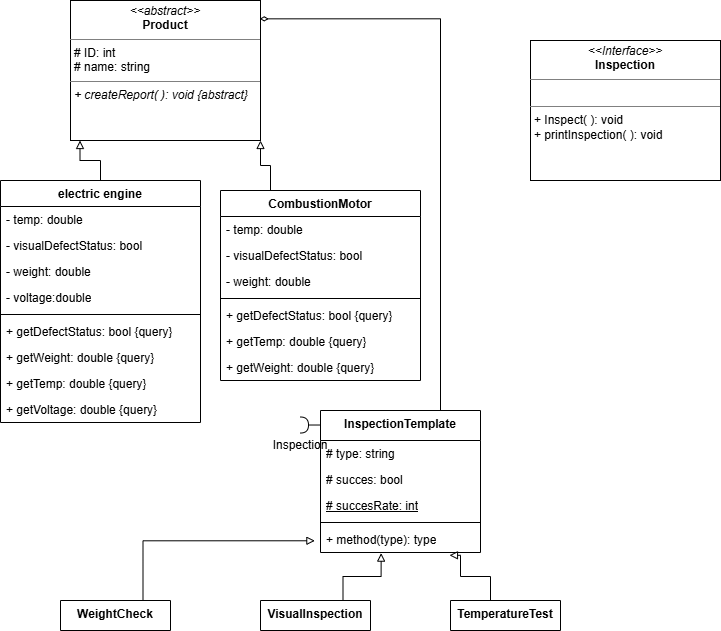

The diagram above was exported from draw.io. Its source (the exported page's mxGraphModel, read from the mxfile embedded in the PNG):
<mxGraphModel dx="579" dy="664" grid="1" gridSize="10" guides="1" tooltips="1" connect="1" arrows="1" fold="1" page="1" pageScale="1" pageWidth="827" pageHeight="1169" math="0" shadow="0">
  <root>
    <mxCell id="0" />
    <mxCell id="1" parent="0" />
    <mxCell id="AU3VpLX6mtE13UNivJvu-66" edge="1" parent="1" source="AU3VpLX6mtE13UNivJvu-1" style="edgeStyle=orthogonalEdgeStyle;rounded=0;orthogonalLoop=1;jettySize=auto;html=1;exitX=0.25;exitY=0;exitDx=0;exitDy=0;entryX=1;entryY=1;entryDx=0;entryDy=0;endArrow=block;endFill=0;" target="AU3VpLX6mtE13UNivJvu-6">
      <mxGeometry relative="1" as="geometry" />
    </mxCell>
    <mxCell id="AU3VpLX6mtE13UNivJvu-1" parent="1" style="swimlane;fontStyle=1;align=center;verticalAlign=top;childLayout=stackLayout;horizontal=1;startSize=26;horizontalStack=0;resizeParent=1;resizeParentMax=0;resizeLast=0;collapsible=1;marginBottom=0;whiteSpace=wrap;html=1;" value="CombustionMotor" vertex="1">
      <mxGeometry height="190" width="200" x="300" y="260" as="geometry" />
    </mxCell>
    <mxCell id="AU3VpLX6mtE13UNivJvu-2" parent="AU3VpLX6mtE13UNivJvu-1" style="text;strokeColor=none;fillColor=none;align=left;verticalAlign=top;spacingLeft=4;spacingRight=4;overflow=hidden;rotatable=0;points=[[0,0.5],[1,0.5]];portConstraint=eastwest;whiteSpace=wrap;html=1;" value="- temp: double" vertex="1">
      <mxGeometry height="26" width="200" y="26" as="geometry" />
    </mxCell>
    <mxCell id="AU3VpLX6mtE13UNivJvu-8" parent="AU3VpLX6mtE13UNivJvu-1" style="text;strokeColor=none;fillColor=none;align=left;verticalAlign=top;spacingLeft=4;spacingRight=4;overflow=hidden;rotatable=0;points=[[0,0.5],[1,0.5]];portConstraint=eastwest;whiteSpace=wrap;html=1;" value="- visualDefectStatus: bool" vertex="1">
      <mxGeometry height="26" width="200" y="52" as="geometry" />
    </mxCell>
    <mxCell id="AU3VpLX6mtE13UNivJvu-7" parent="AU3VpLX6mtE13UNivJvu-1" style="text;strokeColor=none;fillColor=none;align=left;verticalAlign=top;spacingLeft=4;spacingRight=4;overflow=hidden;rotatable=0;points=[[0,0.5],[1,0.5]];portConstraint=eastwest;whiteSpace=wrap;html=1;" value="- weight: double" vertex="1">
      <mxGeometry height="26" width="200" y="78" as="geometry" />
    </mxCell>
    <mxCell id="AU3VpLX6mtE13UNivJvu-3" parent="AU3VpLX6mtE13UNivJvu-1" style="line;strokeWidth=1;fillColor=none;align=left;verticalAlign=middle;spacingTop=-1;spacingLeft=3;spacingRight=3;rotatable=0;labelPosition=right;points=[];portConstraint=eastwest;strokeColor=inherit;" value="" vertex="1">
      <mxGeometry height="8" width="200" y="104" as="geometry" />
    </mxCell>
    <mxCell id="AU3VpLX6mtE13UNivJvu-74" parent="AU3VpLX6mtE13UNivJvu-1" style="text;strokeColor=none;fillColor=none;align=left;verticalAlign=top;spacingLeft=4;spacingRight=4;overflow=hidden;rotatable=0;points=[[0,0.5],[1,0.5]];portConstraint=eastwest;whiteSpace=wrap;html=1;" value="+ getDefectStatus: bool {query}" vertex="1">
      <mxGeometry height="26" width="200" y="112" as="geometry" />
    </mxCell>
    <mxCell id="AU3VpLX6mtE13UNivJvu-76" parent="AU3VpLX6mtE13UNivJvu-1" style="text;strokeColor=none;fillColor=none;align=left;verticalAlign=top;spacingLeft=4;spacingRight=4;overflow=hidden;rotatable=0;points=[[0,0.5],[1,0.5]];portConstraint=eastwest;whiteSpace=wrap;html=1;" value="+ getTemp: double {query}" vertex="1">
      <mxGeometry height="26" width="200" y="138" as="geometry" />
    </mxCell>
    <mxCell id="AU3VpLX6mtE13UNivJvu-75" parent="AU3VpLX6mtE13UNivJvu-1" style="text;strokeColor=none;fillColor=none;align=left;verticalAlign=top;spacingLeft=4;spacingRight=4;overflow=hidden;rotatable=0;points=[[0,0.5],[1,0.5]];portConstraint=eastwest;whiteSpace=wrap;html=1;" value="+ getWeight: double {query}" vertex="1">
      <mxGeometry height="26" width="200" y="164" as="geometry" />
    </mxCell>
    <mxCell id="AU3VpLX6mtE13UNivJvu-5" parent="1" style="verticalAlign=top;align=left;overflow=fill;html=1;whiteSpace=wrap;" value="&lt;p style=&quot;margin:0px;margin-top:4px;text-align:center;&quot;&gt;&lt;i&gt;&amp;lt;&amp;lt;Interface&amp;gt;&amp;gt;&lt;/i&gt;&lt;br&gt;&lt;b&gt;Inspection&lt;/b&gt;&lt;/p&gt;&lt;hr size=&quot;1&quot; style=&quot;border-style:solid;&quot;&gt;&lt;p style=&quot;margin:0px;margin-left:4px;&quot;&gt;&lt;br&gt;&lt;/p&gt;&lt;hr size=&quot;1&quot; style=&quot;border-style:solid;&quot;&gt;&lt;p style=&quot;margin:0px;margin-left:4px;&quot;&gt;+ Inspect( ): void&lt;br&gt;+ printInspection( ): void&lt;/p&gt;" vertex="1">
      <mxGeometry height="140" width="190" x="610" y="110" as="geometry" />
    </mxCell>
    <mxCell id="AU3VpLX6mtE13UNivJvu-6" parent="1" style="verticalAlign=top;align=left;overflow=fill;html=1;whiteSpace=wrap;" value="&lt;p style=&quot;margin:0px;margin-top:4px;text-align:center;&quot;&gt;&lt;i&gt;&amp;lt;&amp;lt;abstract&amp;gt;&amp;gt;&lt;/i&gt;&lt;br&gt;&lt;b&gt;Product&lt;/b&gt;&lt;/p&gt;&lt;hr size=&quot;1&quot; style=&quot;border-style:solid;&quot;&gt;&lt;p style=&quot;margin:0px;margin-left:4px;&quot;&gt;# ID: int&lt;br&gt;# name: string&lt;/p&gt;&lt;hr size=&quot;1&quot; style=&quot;border-style:solid;&quot;&gt;&lt;p style=&quot;margin:0px;margin-left:4px;&quot;&gt;&lt;i&gt;+ createReport( ): void {abstract}&lt;/i&gt;&lt;br&gt;&lt;/p&gt;" vertex="1">
      <mxGeometry height="140" width="190" x="150" y="70" as="geometry" />
    </mxCell>
    <mxCell id="AU3VpLX6mtE13UNivJvu-9" parent="1" style="swimlane;fontStyle=1;align=center;verticalAlign=top;childLayout=stackLayout;horizontal=1;startSize=26;horizontalStack=0;resizeParent=1;resizeParentMax=0;resizeLast=0;collapsible=1;marginBottom=0;whiteSpace=wrap;html=1;" value="electric engine" vertex="1">
      <mxGeometry height="242" width="200" x="80" y="250" as="geometry" />
    </mxCell>
    <mxCell id="AU3VpLX6mtE13UNivJvu-10" parent="AU3VpLX6mtE13UNivJvu-9" style="text;strokeColor=none;fillColor=none;align=left;verticalAlign=top;spacingLeft=4;spacingRight=4;overflow=hidden;rotatable=0;points=[[0,0.5],[1,0.5]];portConstraint=eastwest;whiteSpace=wrap;html=1;" value="- temp: double" vertex="1">
      <mxGeometry height="26" width="200" y="26" as="geometry" />
    </mxCell>
    <mxCell id="AU3VpLX6mtE13UNivJvu-11" parent="AU3VpLX6mtE13UNivJvu-9" style="text;strokeColor=none;fillColor=none;align=left;verticalAlign=top;spacingLeft=4;spacingRight=4;overflow=hidden;rotatable=0;points=[[0,0.5],[1,0.5]];portConstraint=eastwest;whiteSpace=wrap;html=1;" value="- visualDefectStatus: bool" vertex="1">
      <mxGeometry height="26" width="200" y="52" as="geometry" />
    </mxCell>
    <mxCell id="AU3VpLX6mtE13UNivJvu-12" parent="AU3VpLX6mtE13UNivJvu-9" style="text;strokeColor=none;fillColor=none;align=left;verticalAlign=top;spacingLeft=4;spacingRight=4;overflow=hidden;rotatable=0;points=[[0,0.5],[1,0.5]];portConstraint=eastwest;whiteSpace=wrap;html=1;" value="- weight: double" vertex="1">
      <mxGeometry height="26" width="200" y="78" as="geometry" />
    </mxCell>
    <mxCell id="AU3VpLX6mtE13UNivJvu-15" parent="AU3VpLX6mtE13UNivJvu-9" style="text;strokeColor=none;fillColor=none;align=left;verticalAlign=top;spacingLeft=4;spacingRight=4;overflow=hidden;rotatable=0;points=[[0,0.5],[1,0.5]];portConstraint=eastwest;whiteSpace=wrap;html=1;" value="- voltage:double" vertex="1">
      <mxGeometry height="26" width="200" y="104" as="geometry" />
    </mxCell>
    <mxCell id="AU3VpLX6mtE13UNivJvu-13" parent="AU3VpLX6mtE13UNivJvu-9" style="line;strokeWidth=1;fillColor=none;align=left;verticalAlign=middle;spacingTop=-1;spacingLeft=3;spacingRight=3;rotatable=0;labelPosition=right;points=[];portConstraint=eastwest;strokeColor=inherit;" value="" vertex="1">
      <mxGeometry height="8" width="200" y="130" as="geometry" />
    </mxCell>
    <mxCell id="AU3VpLX6mtE13UNivJvu-71" parent="AU3VpLX6mtE13UNivJvu-9" style="text;strokeColor=none;fillColor=none;align=left;verticalAlign=top;spacingLeft=4;spacingRight=4;overflow=hidden;rotatable=0;points=[[0,0.5],[1,0.5]];portConstraint=eastwest;whiteSpace=wrap;html=1;" value="+ getDefectStatus: bool {query}" vertex="1">
      <mxGeometry height="26" width="200" y="138" as="geometry" />
    </mxCell>
    <mxCell id="AU3VpLX6mtE13UNivJvu-72" parent="AU3VpLX6mtE13UNivJvu-9" style="text;strokeColor=none;fillColor=none;align=left;verticalAlign=top;spacingLeft=4;spacingRight=4;overflow=hidden;rotatable=0;points=[[0,0.5],[1,0.5]];portConstraint=eastwest;whiteSpace=wrap;html=1;" value="+ getWeight: double {query}" vertex="1">
      <mxGeometry height="26" width="200" y="164" as="geometry" />
    </mxCell>
    <mxCell id="AU3VpLX6mtE13UNivJvu-14" parent="AU3VpLX6mtE13UNivJvu-9" style="text;strokeColor=none;fillColor=none;align=left;verticalAlign=top;spacingLeft=4;spacingRight=4;overflow=hidden;rotatable=0;points=[[0,0.5],[1,0.5]];portConstraint=eastwest;whiteSpace=wrap;html=1;" value="+ getTemp: double {query}" vertex="1">
      <mxGeometry height="26" width="200" y="190" as="geometry" />
    </mxCell>
    <mxCell id="AU3VpLX6mtE13UNivJvu-73" parent="AU3VpLX6mtE13UNivJvu-9" style="text;strokeColor=none;fillColor=none;align=left;verticalAlign=top;spacingLeft=4;spacingRight=4;overflow=hidden;rotatable=0;points=[[0,0.5],[1,0.5]];portConstraint=eastwest;whiteSpace=wrap;html=1;" value="+ getVoltage: double {query}" vertex="1">
      <mxGeometry height="26" width="200" y="216" as="geometry" />
    </mxCell>
    <mxCell id="AU3VpLX6mtE13UNivJvu-17" parent="1" style="swimlane;fontStyle=1;align=center;verticalAlign=top;childLayout=stackLayout;horizontal=1;startSize=30;horizontalStack=0;resizeParent=1;resizeParentMax=0;resizeLast=0;collapsible=1;marginBottom=0;whiteSpace=wrap;html=1;" value="InspectionTemplate" vertex="1">
      <mxGeometry height="142" width="160" x="400" y="480" as="geometry">
        <mxRectangle height="30" width="110" x="620" y="100" as="alternateBounds" />
      </mxGeometry>
    </mxCell>
    <mxCell id="AU3VpLX6mtE13UNivJvu-18" parent="AU3VpLX6mtE13UNivJvu-17" style="text;strokeColor=none;fillColor=none;align=left;verticalAlign=top;spacingLeft=4;spacingRight=4;overflow=hidden;rotatable=0;points=[[0,0.5],[1,0.5]];portConstraint=eastwest;whiteSpace=wrap;html=1;" value="# type: string" vertex="1">
      <mxGeometry height="26" width="160" y="30" as="geometry" />
    </mxCell>
    <mxCell id="AU3VpLX6mtE13UNivJvu-19" parent="AU3VpLX6mtE13UNivJvu-17" style="text;strokeColor=none;fillColor=none;align=left;verticalAlign=top;spacingLeft=4;spacingRight=4;overflow=hidden;rotatable=0;points=[[0,0.5],[1,0.5]];portConstraint=eastwest;whiteSpace=wrap;html=1;" value="# succes: bool" vertex="1">
      <mxGeometry height="26" width="160" y="56" as="geometry" />
    </mxCell>
    <mxCell id="AU3VpLX6mtE13UNivJvu-20" parent="AU3VpLX6mtE13UNivJvu-17" style="text;strokeColor=none;fillColor=none;align=left;verticalAlign=top;spacingLeft=4;spacingRight=4;overflow=hidden;rotatable=0;points=[[0,0.5],[1,0.5]];portConstraint=eastwest;whiteSpace=wrap;html=1;" value="&lt;u&gt;# succesRate: int&lt;/u&gt;" vertex="1">
      <mxGeometry height="26" width="160" y="82" as="geometry" />
    </mxCell>
    <mxCell id="AU3VpLX6mtE13UNivJvu-22" parent="AU3VpLX6mtE13UNivJvu-17" style="line;strokeWidth=1;fillColor=none;align=left;verticalAlign=middle;spacingTop=-1;spacingLeft=3;spacingRight=3;rotatable=0;labelPosition=right;points=[];portConstraint=eastwest;strokeColor=inherit;" value="" vertex="1">
      <mxGeometry height="8" width="160" y="108" as="geometry" />
    </mxCell>
    <mxCell id="AU3VpLX6mtE13UNivJvu-23" parent="AU3VpLX6mtE13UNivJvu-17" style="text;strokeColor=none;fillColor=none;align=left;verticalAlign=top;spacingLeft=4;spacingRight=4;overflow=hidden;rotatable=0;points=[[0,0.5],[1,0.5]];portConstraint=eastwest;whiteSpace=wrap;html=1;" value="+ method(type): type" vertex="1">
      <mxGeometry height="26" width="160" y="116" as="geometry" />
    </mxCell>
    <mxCell id="AU3VpLX6mtE13UNivJvu-38" edge="1" parent="1" style="rounded=0;orthogonalLoop=1;jettySize=auto;html=1;endArrow=halfCircle;endFill=0;endSize=6;strokeWidth=1;sketch=0;fontSize=12;curved=1;" value="">
      <mxGeometry relative="1" as="geometry">
        <mxPoint x="400" y="494.52" as="sourcePoint" />
        <mxPoint x="380" y="494.52" as="targetPoint" />
      </mxGeometry>
    </mxCell>
    <mxCell id="AU3VpLX6mtE13UNivJvu-39" parent="1" style="ellipse;whiteSpace=wrap;html=1;align=center;aspect=fixed;fillColor=none;strokeColor=none;resizable=0;perimeter=centerPerimeter;rotatable=0;allowArrows=0;points=[];outlineConnect=1;" value="" vertex="1">
      <mxGeometry height="10" width="10" x="520" y="260" as="geometry" />
    </mxCell>
    <mxCell id="AU3VpLX6mtE13UNivJvu-42" parent="1" style="text;html=1;whiteSpace=wrap;strokeColor=none;fillColor=none;align=center;verticalAlign=middle;rounded=0;" value="Inspection" vertex="1">
      <mxGeometry height="30" width="60" x="350" y="500" as="geometry" />
    </mxCell>
    <mxCell id="AU3VpLX6mtE13UNivJvu-46" collapsed="1" parent="1" style="swimlane;fontStyle=1;align=center;verticalAlign=top;childLayout=stackLayout;horizontal=1;startSize=30;horizontalStack=0;resizeParent=1;resizeParentMax=0;resizeLast=0;collapsible=1;marginBottom=0;whiteSpace=wrap;html=1;" value="WeightCheck" vertex="1">
      <mxGeometry height="30" width="110" x="140" y="670" as="geometry">
        <mxRectangle height="142" width="160" x="140" y="670" as="alternateBounds" />
      </mxGeometry>
    </mxCell>
    <mxCell id="AU3VpLX6mtE13UNivJvu-47" parent="AU3VpLX6mtE13UNivJvu-46" style="text;strokeColor=none;fillColor=none;align=left;verticalAlign=top;spacingLeft=4;spacingRight=4;overflow=hidden;rotatable=0;points=[[0,0.5],[1,0.5]];portConstraint=eastwest;whiteSpace=wrap;html=1;" value="# type: string" vertex="1">
      <mxGeometry height="26" width="160" y="30" as="geometry" />
    </mxCell>
    <mxCell id="AU3VpLX6mtE13UNivJvu-48" parent="AU3VpLX6mtE13UNivJvu-46" style="text;strokeColor=none;fillColor=none;align=left;verticalAlign=top;spacingLeft=4;spacingRight=4;overflow=hidden;rotatable=0;points=[[0,0.5],[1,0.5]];portConstraint=eastwest;whiteSpace=wrap;html=1;" value="# succes: bool" vertex="1">
      <mxGeometry height="26" width="160" y="56" as="geometry" />
    </mxCell>
    <mxCell id="AU3VpLX6mtE13UNivJvu-49" parent="AU3VpLX6mtE13UNivJvu-46" style="text;strokeColor=none;fillColor=none;align=left;verticalAlign=top;spacingLeft=4;spacingRight=4;overflow=hidden;rotatable=0;points=[[0,0.5],[1,0.5]];portConstraint=eastwest;whiteSpace=wrap;html=1;" value="&lt;u&gt;# succesRate: int&lt;/u&gt;" vertex="1">
      <mxGeometry height="26" width="160" y="82" as="geometry" />
    </mxCell>
    <mxCell id="AU3VpLX6mtE13UNivJvu-50" parent="AU3VpLX6mtE13UNivJvu-46" style="line;strokeWidth=1;fillColor=none;align=left;verticalAlign=middle;spacingTop=-1;spacingLeft=3;spacingRight=3;rotatable=0;labelPosition=right;points=[];portConstraint=eastwest;strokeColor=inherit;" value="" vertex="1">
      <mxGeometry height="8" width="160" y="108" as="geometry" />
    </mxCell>
    <mxCell id="AU3VpLX6mtE13UNivJvu-51" parent="AU3VpLX6mtE13UNivJvu-46" style="text;strokeColor=none;fillColor=none;align=left;verticalAlign=top;spacingLeft=4;spacingRight=4;overflow=hidden;rotatable=0;points=[[0,0.5],[1,0.5]];portConstraint=eastwest;whiteSpace=wrap;html=1;" value="+ method(type): type" vertex="1">
      <mxGeometry height="26" width="160" y="116" as="geometry" />
    </mxCell>
    <mxCell id="AU3VpLX6mtE13UNivJvu-52" collapsed="1" parent="1" style="swimlane;fontStyle=1;align=center;verticalAlign=top;childLayout=stackLayout;horizontal=1;startSize=30;horizontalStack=0;resizeParent=1;resizeParentMax=0;resizeLast=0;collapsible=1;marginBottom=0;whiteSpace=wrap;html=1;" value="VisualInspection" vertex="1">
      <mxGeometry height="30" width="110" x="340" y="670" as="geometry">
        <mxRectangle height="142" width="160" x="340" y="670" as="alternateBounds" />
      </mxGeometry>
    </mxCell>
    <mxCell id="AU3VpLX6mtE13UNivJvu-53" parent="AU3VpLX6mtE13UNivJvu-52" style="text;strokeColor=none;fillColor=none;align=left;verticalAlign=top;spacingLeft=4;spacingRight=4;overflow=hidden;rotatable=0;points=[[0,0.5],[1,0.5]];portConstraint=eastwest;whiteSpace=wrap;html=1;" value="# type: string" vertex="1">
      <mxGeometry height="26" width="160" y="30" as="geometry" />
    </mxCell>
    <mxCell id="AU3VpLX6mtE13UNivJvu-54" parent="AU3VpLX6mtE13UNivJvu-52" style="text;strokeColor=none;fillColor=none;align=left;verticalAlign=top;spacingLeft=4;spacingRight=4;overflow=hidden;rotatable=0;points=[[0,0.5],[1,0.5]];portConstraint=eastwest;whiteSpace=wrap;html=1;" value="# succes: bool" vertex="1">
      <mxGeometry height="26" width="160" y="56" as="geometry" />
    </mxCell>
    <mxCell id="AU3VpLX6mtE13UNivJvu-55" parent="AU3VpLX6mtE13UNivJvu-52" style="text;strokeColor=none;fillColor=none;align=left;verticalAlign=top;spacingLeft=4;spacingRight=4;overflow=hidden;rotatable=0;points=[[0,0.5],[1,0.5]];portConstraint=eastwest;whiteSpace=wrap;html=1;" value="&lt;u&gt;# succesRate: int&lt;/u&gt;" vertex="1">
      <mxGeometry height="26" width="160" y="82" as="geometry" />
    </mxCell>
    <mxCell id="AU3VpLX6mtE13UNivJvu-56" parent="AU3VpLX6mtE13UNivJvu-52" style="line;strokeWidth=1;fillColor=none;align=left;verticalAlign=middle;spacingTop=-1;spacingLeft=3;spacingRight=3;rotatable=0;labelPosition=right;points=[];portConstraint=eastwest;strokeColor=inherit;" value="" vertex="1">
      <mxGeometry height="8" width="160" y="108" as="geometry" />
    </mxCell>
    <mxCell id="AU3VpLX6mtE13UNivJvu-57" parent="AU3VpLX6mtE13UNivJvu-52" style="text;strokeColor=none;fillColor=none;align=left;verticalAlign=top;spacingLeft=4;spacingRight=4;overflow=hidden;rotatable=0;points=[[0,0.5],[1,0.5]];portConstraint=eastwest;whiteSpace=wrap;html=1;" value="+ method(type): type" vertex="1">
      <mxGeometry height="26" width="160" y="116" as="geometry" />
    </mxCell>
    <mxCell id="AU3VpLX6mtE13UNivJvu-58" collapsed="1" parent="1" style="swimlane;fontStyle=1;align=center;verticalAlign=top;childLayout=stackLayout;horizontal=1;startSize=30;horizontalStack=0;resizeParent=1;resizeParentMax=0;resizeLast=0;collapsible=1;marginBottom=0;whiteSpace=wrap;html=1;" value="TemperatureTest" vertex="1">
      <mxGeometry height="30" width="110" x="530" y="670" as="geometry">
        <mxRectangle height="142" width="160" x="530" y="670" as="alternateBounds" />
      </mxGeometry>
    </mxCell>
    <mxCell id="AU3VpLX6mtE13UNivJvu-59" parent="AU3VpLX6mtE13UNivJvu-58" style="text;strokeColor=none;fillColor=none;align=left;verticalAlign=top;spacingLeft=4;spacingRight=4;overflow=hidden;rotatable=0;points=[[0,0.5],[1,0.5]];portConstraint=eastwest;whiteSpace=wrap;html=1;" value="# type: string" vertex="1">
      <mxGeometry height="26" width="160" y="30" as="geometry" />
    </mxCell>
    <mxCell id="AU3VpLX6mtE13UNivJvu-60" parent="AU3VpLX6mtE13UNivJvu-58" style="text;strokeColor=none;fillColor=none;align=left;verticalAlign=top;spacingLeft=4;spacingRight=4;overflow=hidden;rotatable=0;points=[[0,0.5],[1,0.5]];portConstraint=eastwest;whiteSpace=wrap;html=1;" value="# succes: bool" vertex="1">
      <mxGeometry height="26" width="160" y="56" as="geometry" />
    </mxCell>
    <mxCell id="AU3VpLX6mtE13UNivJvu-61" parent="AU3VpLX6mtE13UNivJvu-58" style="text;strokeColor=none;fillColor=none;align=left;verticalAlign=top;spacingLeft=4;spacingRight=4;overflow=hidden;rotatable=0;points=[[0,0.5],[1,0.5]];portConstraint=eastwest;whiteSpace=wrap;html=1;" value="&lt;u&gt;# succesRate: int&lt;/u&gt;" vertex="1">
      <mxGeometry height="26" width="160" y="82" as="geometry" />
    </mxCell>
    <mxCell id="AU3VpLX6mtE13UNivJvu-62" parent="AU3VpLX6mtE13UNivJvu-58" style="line;strokeWidth=1;fillColor=none;align=left;verticalAlign=middle;spacingTop=-1;spacingLeft=3;spacingRight=3;rotatable=0;labelPosition=right;points=[];portConstraint=eastwest;strokeColor=inherit;" value="" vertex="1">
      <mxGeometry height="8" width="160" y="108" as="geometry" />
    </mxCell>
    <mxCell id="AU3VpLX6mtE13UNivJvu-63" parent="AU3VpLX6mtE13UNivJvu-58" style="text;strokeColor=none;fillColor=none;align=left;verticalAlign=top;spacingLeft=4;spacingRight=4;overflow=hidden;rotatable=0;points=[[0,0.5],[1,0.5]];portConstraint=eastwest;whiteSpace=wrap;html=1;" value="+ method(type): type" vertex="1">
      <mxGeometry height="26" width="160" y="116" as="geometry" />
    </mxCell>
    <mxCell id="AU3VpLX6mtE13UNivJvu-65" edge="1" parent="1" source="AU3VpLX6mtE13UNivJvu-9" style="edgeStyle=orthogonalEdgeStyle;rounded=0;orthogonalLoop=1;jettySize=auto;html=1;exitX=0.5;exitY=0;exitDx=0;exitDy=0;entryX=0.05;entryY=1;entryDx=0;entryDy=0;entryPerimeter=0;endArrow=block;endFill=0;" target="AU3VpLX6mtE13UNivJvu-6">
      <mxGeometry relative="1" as="geometry" />
    </mxCell>
    <mxCell id="AU3VpLX6mtE13UNivJvu-67" edge="1" parent="1" source="AU3VpLX6mtE13UNivJvu-52" style="edgeStyle=orthogonalEdgeStyle;rounded=0;orthogonalLoop=1;jettySize=auto;html=1;exitX=0.75;exitY=0;exitDx=0;exitDy=0;entryX=0.379;entryY=1.024;entryDx=0;entryDy=0;entryPerimeter=0;endArrow=block;endFill=0;" target="AU3VpLX6mtE13UNivJvu-23">
      <mxGeometry relative="1" as="geometry" />
    </mxCell>
    <mxCell id="AU3VpLX6mtE13UNivJvu-68" edge="1" parent="1" source="AU3VpLX6mtE13UNivJvu-58" style="edgeStyle=orthogonalEdgeStyle;rounded=0;orthogonalLoop=1;jettySize=auto;html=1;exitX=0.25;exitY=0;exitDx=0;exitDy=0;entryX=0.806;entryY=1.108;entryDx=0;entryDy=0;entryPerimeter=0;endArrow=block;endFill=0;" target="AU3VpLX6mtE13UNivJvu-23">
      <mxGeometry relative="1" as="geometry">
        <Array as="points">
          <mxPoint x="570" y="646" />
          <mxPoint x="540" y="646" />
          <mxPoint x="540" y="625" />
        </Array>
      </mxGeometry>
    </mxCell>
    <mxCell id="AU3VpLX6mtE13UNivJvu-69" edge="1" parent="1" source="AU3VpLX6mtE13UNivJvu-46" style="edgeStyle=orthogonalEdgeStyle;rounded=0;orthogonalLoop=1;jettySize=auto;html=1;exitX=0.75;exitY=0;exitDx=0;exitDy=0;entryX=-0.035;entryY=0.549;entryDx=0;entryDy=0;entryPerimeter=0;endArrow=block;endFill=0;" target="AU3VpLX6mtE13UNivJvu-23">
      <mxGeometry relative="1" as="geometry" />
    </mxCell>
    <mxCell id="AU3VpLX6mtE13UNivJvu-70" edge="1" parent="1" source="AU3VpLX6mtE13UNivJvu-17" style="edgeStyle=orthogonalEdgeStyle;rounded=0;orthogonalLoop=1;jettySize=auto;html=1;exitX=0.75;exitY=0;exitDx=0;exitDy=0;entryX=0.996;entryY=0.131;entryDx=0;entryDy=0;entryPerimeter=0;endArrow=diamondThin;endFill=0;" target="AU3VpLX6mtE13UNivJvu-6">
      <mxGeometry relative="1" as="geometry" />
    </mxCell>
  </root>
</mxGraphModel>